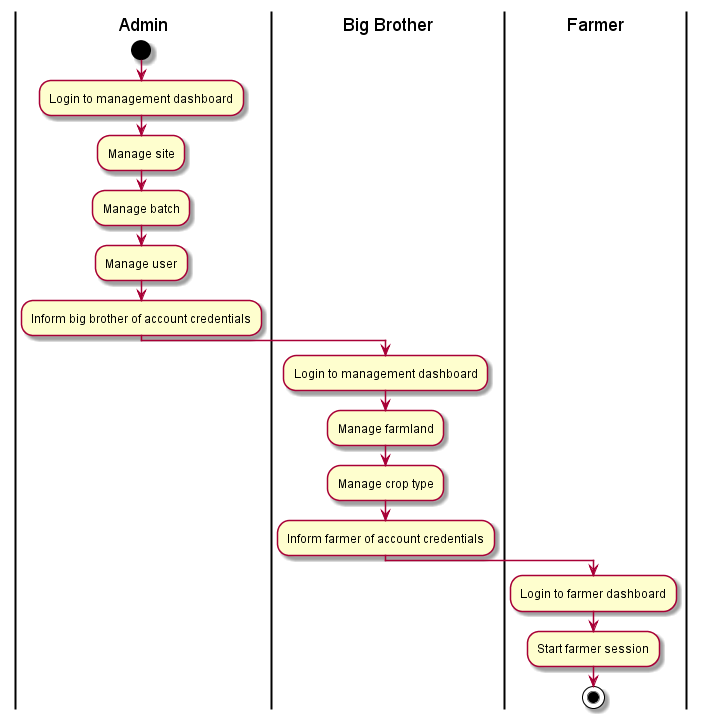

The diagram above was rendered by PlantUML. Its source (embedded in the PNG):
@startuml

|Admin|

start

:Login to management dashboard;

:Manage site;

:Manage batch;

:Manage user;

:Inform big brother of account credentials;

|Big Brother|

:Login to management dashboard;

:Manage farmland;

:Manage crop type;

:Inform farmer of account credentials;

|Farmer|

:Login to farmer dashboard;

:Start farmer session;

stop

@enduml